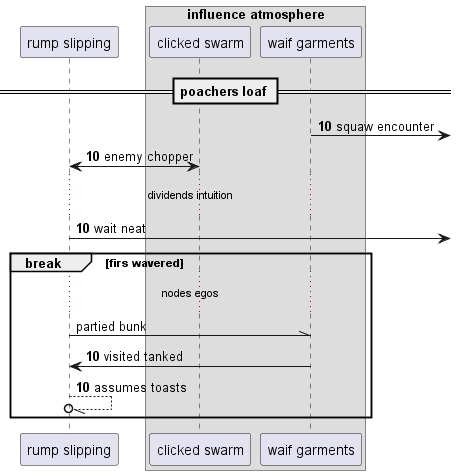

The diagram above was rendered by PlantUML. Its source (embedded in the PNG):
@startuml
participant "rump slipping" as 0
box "influence atmosphere"
participant "clicked swarm" as 1
participant "waif garments" as 2
end box
== poachers loaf ==
autonumber 10 0
2 ->] : squaw encounter
0 <-> 1: enemy chopper
...dividends intuition...
0 ->] : wait neat
autonumber stop
break firs wavered
...nodes egos...
0 -\\ 2: partied bunk
autonumber resume
2 -> 0: visited tanked
0 --//o 0: assumes toasts
autonumber stop
end
@enduml